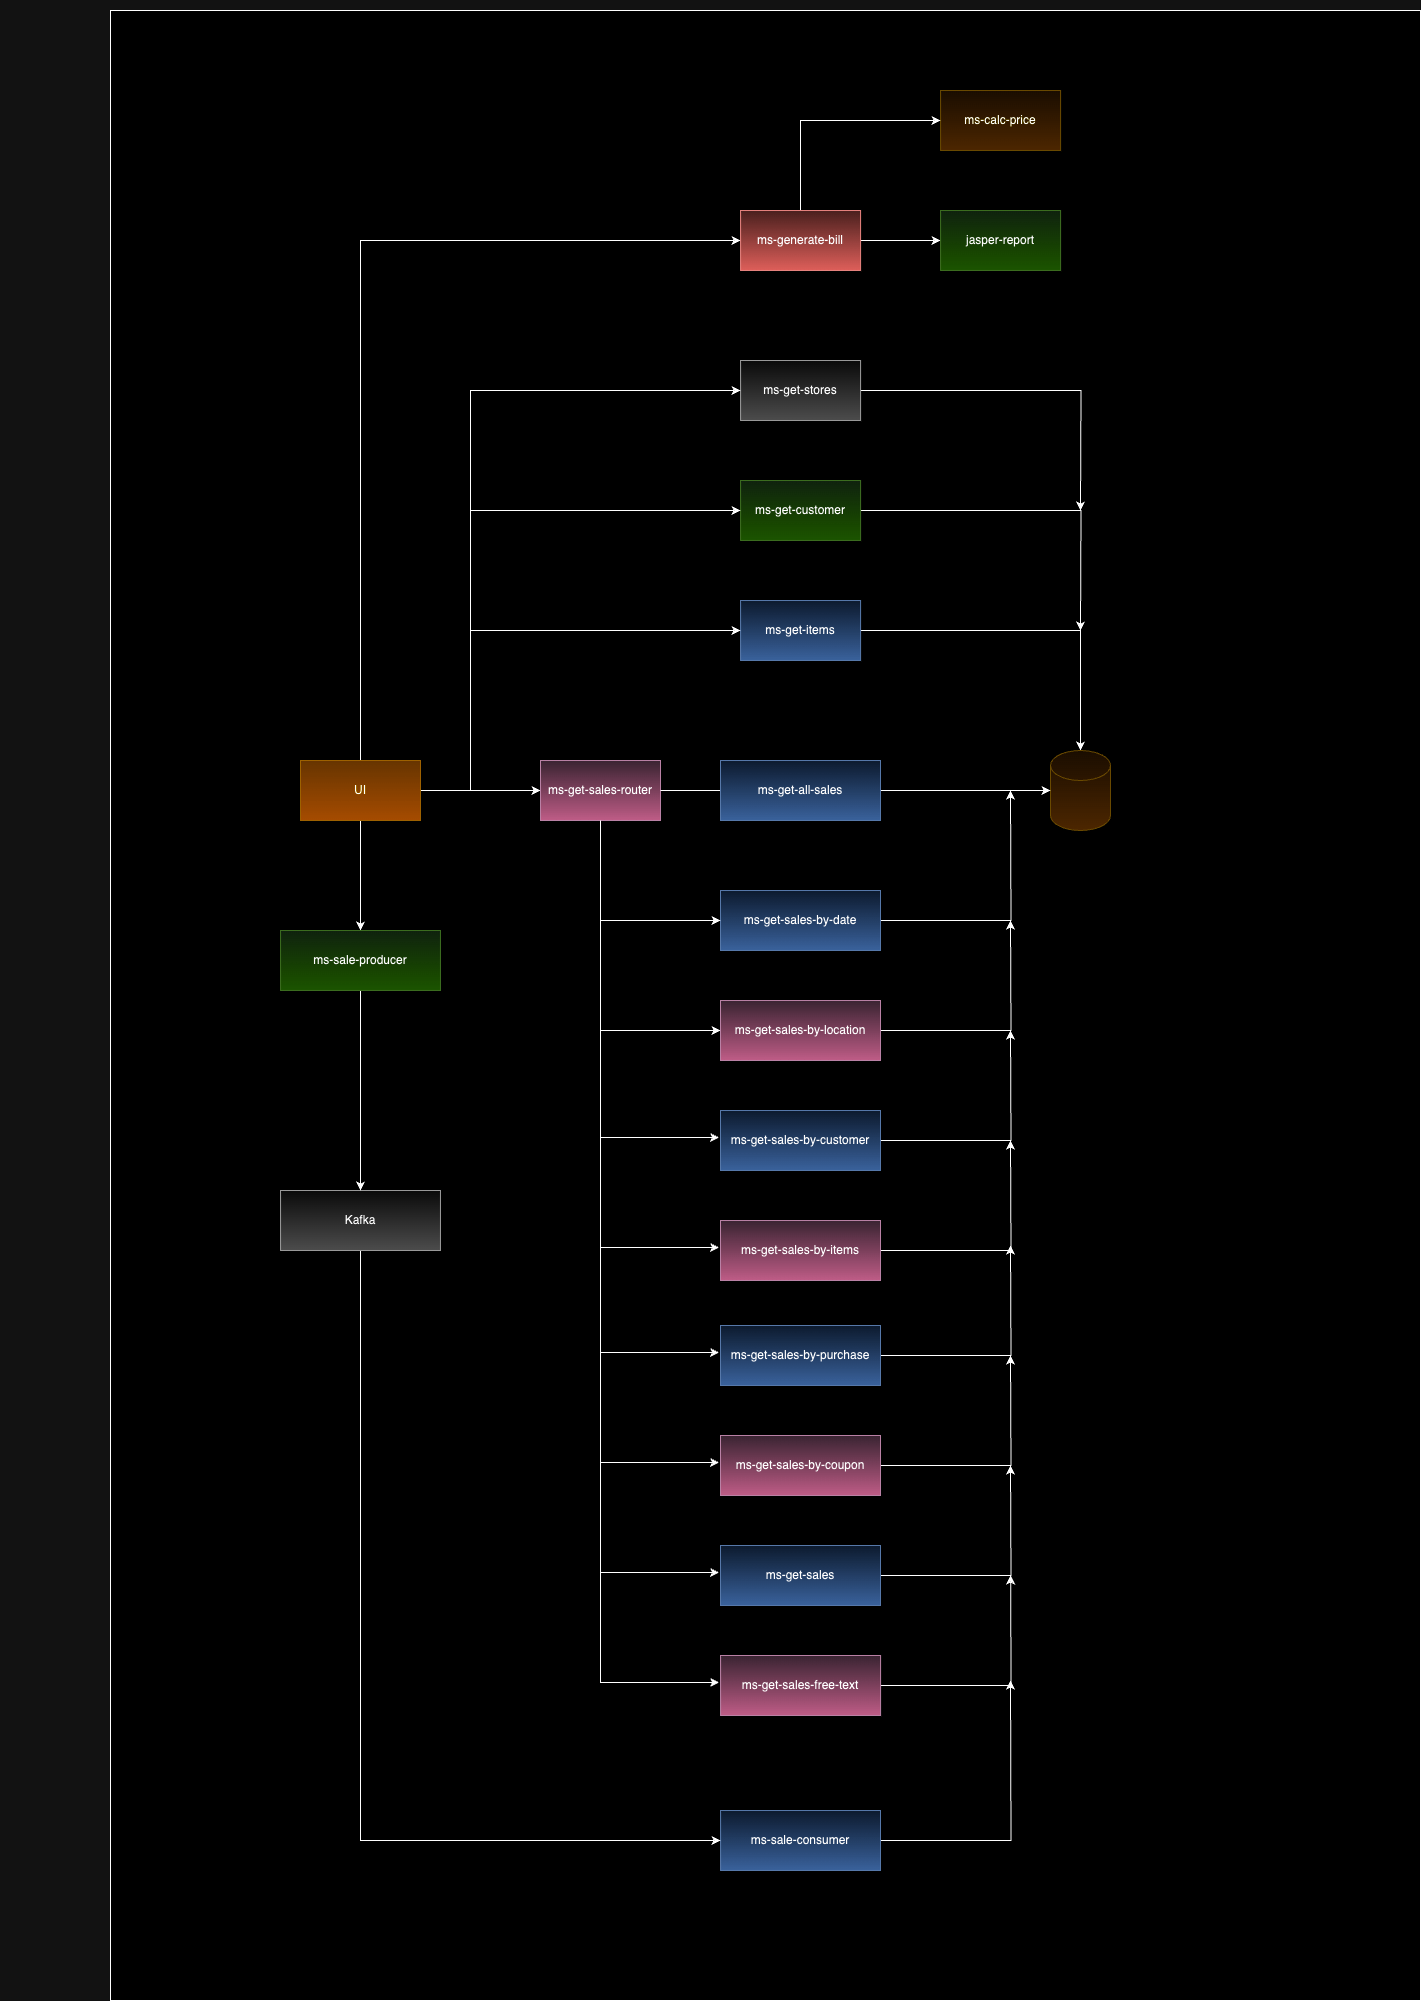

The diagram above was exported from draw.io. Its source (the exported page's mxGraphModel, read from the mxfile embedded in the PNG):
<mxGraphModel dx="1242" dy="746" grid="1" gridSize="10" guides="1" tooltips="1" connect="1" arrows="1" fold="1" page="1" pageScale="1" pageWidth="1920" pageHeight="1200" math="0" shadow="0">
  <root>
    <mxCell id="0" />
    <mxCell id="1" parent="0" />
    <mxCell id="n_p32m99cEEpmiuZ1xKt-49" value="" style="rounded=0;whiteSpace=wrap;html=1;" parent="1" vertex="1">
      <mxGeometry x="110" y="10" width="1310" height="1990" as="geometry" />
    </mxCell>
    <mxCell id="n_p32m99cEEpmiuZ1xKt-35" style="edgeStyle=orthogonalEdgeStyle;rounded=0;orthogonalLoop=1;jettySize=auto;html=1;" parent="1" source="k_AekQBZjhVLjZ5sFI8h-2" edge="1">
      <mxGeometry relative="1" as="geometry">
        <mxPoint x="1080" y="510" as="targetPoint" />
      </mxGeometry>
    </mxCell>
    <mxCell id="k_AekQBZjhVLjZ5sFI8h-2" value="ms-get-stores" style="rounded=0;whiteSpace=wrap;html=1;fillColor=#f5f5f5;gradientColor=#b3b3b3;strokeColor=#666666;" parent="1" vertex="1">
      <mxGeometry x="740.0899999999999" y="360" width="120" height="60" as="geometry" />
    </mxCell>
    <mxCell id="n_p32m99cEEpmiuZ1xKt-33" style="edgeStyle=orthogonalEdgeStyle;rounded=0;orthogonalLoop=1;jettySize=auto;html=1;" parent="1" source="k_AekQBZjhVLjZ5sFI8h-3" edge="1">
      <mxGeometry relative="1" as="geometry">
        <mxPoint x="1080" y="630" as="targetPoint" />
      </mxGeometry>
    </mxCell>
    <mxCell id="k_AekQBZjhVLjZ5sFI8h-3" value="ms-get-customer" style="rounded=0;whiteSpace=wrap;html=1;fillColor=#d5e8d4;gradientColor=#97d077;strokeColor=#82b366;" parent="1" vertex="1">
      <mxGeometry x="740.0899999999999" y="480" width="120" height="60" as="geometry" />
    </mxCell>
    <mxCell id="n_p32m99cEEpmiuZ1xKt-31" style="edgeStyle=orthogonalEdgeStyle;rounded=0;orthogonalLoop=1;jettySize=auto;html=1;" parent="1" source="k_AekQBZjhVLjZ5sFI8h-4" target="k_AekQBZjhVLjZ5sFI8h-16" edge="1">
      <mxGeometry relative="1" as="geometry" />
    </mxCell>
    <mxCell id="k_AekQBZjhVLjZ5sFI8h-4" value="ms-get-items" style="rounded=0;whiteSpace=wrap;html=1;fillColor=#dae8fc;gradientColor=#7ea6e0;strokeColor=#6c8ebf;" parent="1" vertex="1">
      <mxGeometry x="740.09" y="600" width="120" height="60" as="geometry" />
    </mxCell>
    <mxCell id="k_AekQBZjhVLjZ5sFI8h-5" value="ms-calc-price" style="rounded=0;whiteSpace=wrap;html=1;fillColor=#fff2cc;gradientColor=#ffd966;strokeColor=#d6b656;" parent="1" vertex="1">
      <mxGeometry x="940.09" y="90" width="120" height="60" as="geometry" />
    </mxCell>
    <mxCell id="n_p32m99cEEpmiuZ1xKt-2" style="edgeStyle=orthogonalEdgeStyle;rounded=0;orthogonalLoop=1;jettySize=auto;html=1;entryX=0;entryY=0.5;entryDx=0;entryDy=0;" parent="1" source="k_AekQBZjhVLjZ5sFI8h-6" target="n_p32m99cEEpmiuZ1xKt-1" edge="1">
      <mxGeometry relative="1" as="geometry" />
    </mxCell>
    <mxCell id="n_p32m99cEEpmiuZ1xKt-30" style="edgeStyle=orthogonalEdgeStyle;rounded=0;orthogonalLoop=1;jettySize=auto;html=1;entryX=0;entryY=0.5;entryDx=0;entryDy=0;" parent="1" target="k_AekQBZjhVLjZ5sFI8h-4" edge="1">
      <mxGeometry relative="1" as="geometry">
        <mxPoint x="420" y="790" as="sourcePoint" />
        <Array as="points">
          <mxPoint x="470" y="790" />
          <mxPoint x="470" y="630" />
        </Array>
      </mxGeometry>
    </mxCell>
    <mxCell id="n_p32m99cEEpmiuZ1xKt-32" style="edgeStyle=orthogonalEdgeStyle;rounded=0;orthogonalLoop=1;jettySize=auto;html=1;entryX=0;entryY=0.5;entryDx=0;entryDy=0;" parent="1" source="k_AekQBZjhVLjZ5sFI8h-6" target="k_AekQBZjhVLjZ5sFI8h-3" edge="1">
      <mxGeometry relative="1" as="geometry">
        <Array as="points">
          <mxPoint x="470" y="790" />
          <mxPoint x="470" y="510" />
        </Array>
      </mxGeometry>
    </mxCell>
    <mxCell id="n_p32m99cEEpmiuZ1xKt-34" style="edgeStyle=orthogonalEdgeStyle;rounded=0;orthogonalLoop=1;jettySize=auto;html=1;entryX=0;entryY=0.5;entryDx=0;entryDy=0;" parent="1" source="k_AekQBZjhVLjZ5sFI8h-6" target="k_AekQBZjhVLjZ5sFI8h-2" edge="1">
      <mxGeometry relative="1" as="geometry">
        <Array as="points">
          <mxPoint x="470" y="790" />
          <mxPoint x="470" y="390" />
        </Array>
      </mxGeometry>
    </mxCell>
    <mxCell id="n_p32m99cEEpmiuZ1xKt-36" style="edgeStyle=orthogonalEdgeStyle;rounded=0;orthogonalLoop=1;jettySize=auto;html=1;entryX=0;entryY=0.5;entryDx=0;entryDy=0;" parent="1" source="k_AekQBZjhVLjZ5sFI8h-6" target="k_AekQBZjhVLjZ5sFI8h-7" edge="1">
      <mxGeometry relative="1" as="geometry">
        <mxPoint x="360" y="220" as="targetPoint" />
        <Array as="points">
          <mxPoint x="360" y="240" />
        </Array>
      </mxGeometry>
    </mxCell>
    <mxCell id="n_p32m99cEEpmiuZ1xKt-47" style="edgeStyle=orthogonalEdgeStyle;rounded=0;orthogonalLoop=1;jettySize=auto;html=1;entryX=0.5;entryY=0;entryDx=0;entryDy=0;" parent="1" source="k_AekQBZjhVLjZ5sFI8h-6" target="n_p32m99cEEpmiuZ1xKt-45" edge="1">
      <mxGeometry relative="1" as="geometry" />
    </mxCell>
    <mxCell id="k_AekQBZjhVLjZ5sFI8h-6" value="UI" style="rounded=0;whiteSpace=wrap;html=1;fillColor=#ffcd28;gradientColor=#ffa500;strokeColor=#d79b00;" parent="1" vertex="1">
      <mxGeometry x="300" y="760" width="120" height="60" as="geometry" />
    </mxCell>
    <mxCell id="k_AekQBZjhVLjZ5sFI8h-15" style="edgeStyle=orthogonalEdgeStyle;rounded=0;orthogonalLoop=1;jettySize=auto;html=1;entryX=0;entryY=0.5;entryDx=0;entryDy=0;" parent="1" source="k_AekQBZjhVLjZ5sFI8h-7" target="k_AekQBZjhVLjZ5sFI8h-14" edge="1">
      <mxGeometry relative="1" as="geometry" />
    </mxCell>
    <mxCell id="n_p32m99cEEpmiuZ1xKt-38" style="edgeStyle=orthogonalEdgeStyle;rounded=0;orthogonalLoop=1;jettySize=auto;html=1;exitX=0.5;exitY=0;exitDx=0;exitDy=0;entryX=0;entryY=0.5;entryDx=0;entryDy=0;" parent="1" source="k_AekQBZjhVLjZ5sFI8h-7" target="k_AekQBZjhVLjZ5sFI8h-5" edge="1">
      <mxGeometry relative="1" as="geometry" />
    </mxCell>
    <mxCell id="k_AekQBZjhVLjZ5sFI8h-7" value="ms-generate-bill" style="rounded=0;whiteSpace=wrap;html=1;fillColor=#f8cecc;gradientColor=#ea6b66;strokeColor=#b85450;" parent="1" vertex="1">
      <mxGeometry x="740.09" y="210" width="120" height="60" as="geometry" />
    </mxCell>
    <mxCell id="k_AekQBZjhVLjZ5sFI8h-14" value="jasper-report" style="rounded=0;whiteSpace=wrap;html=1;fillColor=#d5e8d4;gradientColor=#97d077;strokeColor=#82b366;" parent="1" vertex="1">
      <mxGeometry x="940.09" y="210" width="120" height="60" as="geometry" />
    </mxCell>
    <mxCell id="k_AekQBZjhVLjZ5sFI8h-16" value="" style="shape=cylinder3;whiteSpace=wrap;html=1;boundedLbl=1;backgroundOutline=1;size=15;fillColor=#fff2cc;gradientColor=#ffd966;strokeColor=#d6b656;" parent="1" vertex="1">
      <mxGeometry x="1050" y="750" width="60" height="80" as="geometry" />
    </mxCell>
    <mxCell id="n_p32m99cEEpmiuZ1xKt-44" style="edgeStyle=orthogonalEdgeStyle;rounded=0;orthogonalLoop=1;jettySize=auto;html=1;" parent="1" source="k_AekQBZjhVLjZ5sFI8h-20" edge="1">
      <mxGeometry relative="1" as="geometry">
        <mxPoint x="1010" y="1680" as="targetPoint" />
      </mxGeometry>
    </mxCell>
    <mxCell id="k_AekQBZjhVLjZ5sFI8h-20" value="ms-sale-consumer" style="rounded=0;whiteSpace=wrap;html=1;fillColor=#dae8fc;gradientColor=#7ea6e0;strokeColor=#6c8ebf;" parent="1" vertex="1">
      <mxGeometry x="720.09" y="1810" width="159.91" height="60" as="geometry" />
    </mxCell>
    <mxCell id="k_AekQBZjhVLjZ5sFI8h-23" value="" style="whiteSpace=wrap;html=1;aspect=fixed;" parent="1" vertex="1">
      <mxGeometry width="90" as="geometry" />
    </mxCell>
    <mxCell id="n_p32m99cEEpmiuZ1xKt-8" style="edgeStyle=orthogonalEdgeStyle;rounded=0;orthogonalLoop=1;jettySize=auto;html=1;entryX=0;entryY=0.5;entryDx=0;entryDy=0;" parent="1" source="n_p32m99cEEpmiuZ1xKt-1" target="n_p32m99cEEpmiuZ1xKt-7" edge="1">
      <mxGeometry relative="1" as="geometry">
        <Array as="points">
          <mxPoint x="600" y="1030" />
        </Array>
      </mxGeometry>
    </mxCell>
    <mxCell id="n_p32m99cEEpmiuZ1xKt-11" style="edgeStyle=orthogonalEdgeStyle;rounded=0;orthogonalLoop=1;jettySize=auto;html=1;entryX=-0.009;entryY=0.451;entryDx=0;entryDy=0;entryPerimeter=0;" parent="1" target="n_p32m99cEEpmiuZ1xKt-10" edge="1">
      <mxGeometry relative="1" as="geometry">
        <mxPoint x="540" y="790" as="sourcePoint" />
        <mxPoint x="713" y="1138" as="targetPoint" />
        <Array as="points">
          <mxPoint x="600" y="791" />
          <mxPoint x="600" y="1137" />
        </Array>
      </mxGeometry>
    </mxCell>
    <mxCell id="n_p32m99cEEpmiuZ1xKt-1" value="ms-get-sales-router" style="rounded=0;whiteSpace=wrap;html=1;fillColor=#e6d0de;gradientColor=#d5739d;strokeColor=#996185;" parent="1" vertex="1">
      <mxGeometry x="540" y="760" width="120" height="60" as="geometry" />
    </mxCell>
    <mxCell id="n_p32m99cEEpmiuZ1xKt-3" style="edgeStyle=orthogonalEdgeStyle;rounded=0;orthogonalLoop=1;jettySize=auto;html=1;entryX=0;entryY=0.5;entryDx=0;entryDy=0;entryPerimeter=0;" parent="1" source="n_p32m99cEEpmiuZ1xKt-1" target="k_AekQBZjhVLjZ5sFI8h-16" edge="1">
      <mxGeometry relative="1" as="geometry" />
    </mxCell>
    <mxCell id="n_p32m99cEEpmiuZ1xKt-6" style="edgeStyle=orthogonalEdgeStyle;rounded=0;orthogonalLoop=1;jettySize=auto;html=1;" parent="1" source="n_p32m99cEEpmiuZ1xKt-4" edge="1">
      <mxGeometry relative="1" as="geometry">
        <mxPoint x="1010" y="790" as="targetPoint" />
      </mxGeometry>
    </mxCell>
    <mxCell id="n_p32m99cEEpmiuZ1xKt-4" value="ms-get-sales-by-date" style="rounded=0;whiteSpace=wrap;html=1;fillColor=#dae8fc;gradientColor=#7ea6e0;strokeColor=#6c8ebf;" parent="1" vertex="1">
      <mxGeometry x="720" y="890" width="160" height="60" as="geometry" />
    </mxCell>
    <mxCell id="n_p32m99cEEpmiuZ1xKt-5" style="edgeStyle=orthogonalEdgeStyle;rounded=0;orthogonalLoop=1;jettySize=auto;html=1;entryX=0;entryY=0.5;entryDx=0;entryDy=0;" parent="1" target="n_p32m99cEEpmiuZ1xKt-4" edge="1">
      <mxGeometry relative="1" as="geometry">
        <mxPoint x="600" y="820" as="sourcePoint" />
        <mxPoint x="700" y="897.02" as="targetPoint" />
        <Array as="points">
          <mxPoint x="600" y="820" />
          <mxPoint x="600" y="920" />
        </Array>
      </mxGeometry>
    </mxCell>
    <mxCell id="n_p32m99cEEpmiuZ1xKt-9" style="edgeStyle=orthogonalEdgeStyle;rounded=0;orthogonalLoop=1;jettySize=auto;html=1;" parent="1" source="n_p32m99cEEpmiuZ1xKt-7" edge="1">
      <mxGeometry relative="1" as="geometry">
        <mxPoint x="1010" y="920" as="targetPoint" />
      </mxGeometry>
    </mxCell>
    <mxCell id="n_p32m99cEEpmiuZ1xKt-7" value="ms-get-sales-by-location" style="rounded=0;whiteSpace=wrap;html=1;fillColor=#e6d0de;gradientColor=#d5739d;strokeColor=#996185;" parent="1" vertex="1">
      <mxGeometry x="720" y="1000" width="160" height="60" as="geometry" />
    </mxCell>
    <mxCell id="n_p32m99cEEpmiuZ1xKt-12" style="edgeStyle=orthogonalEdgeStyle;rounded=0;orthogonalLoop=1;jettySize=auto;html=1;" parent="1" source="n_p32m99cEEpmiuZ1xKt-10" edge="1">
      <mxGeometry relative="1" as="geometry">
        <mxPoint x="1010" y="1030" as="targetPoint" />
      </mxGeometry>
    </mxCell>
    <mxCell id="n_p32m99cEEpmiuZ1xKt-10" value="ms-get-sales-by-customer" style="rounded=0;whiteSpace=wrap;html=1;fillColor=#dae8fc;gradientColor=#7ea6e0;strokeColor=#6c8ebf;" parent="1" vertex="1">
      <mxGeometry x="720" y="1110" width="160" height="60" as="geometry" />
    </mxCell>
    <mxCell id="n_p32m99cEEpmiuZ1xKt-14" style="edgeStyle=orthogonalEdgeStyle;rounded=0;orthogonalLoop=1;jettySize=auto;html=1;entryX=-0.009;entryY=0.451;entryDx=0;entryDy=0;entryPerimeter=0;exitX=0.5;exitY=1;exitDx=0;exitDy=0;" parent="1" source="n_p32m99cEEpmiuZ1xKt-1" target="n_p32m99cEEpmiuZ1xKt-16" edge="1">
      <mxGeometry relative="1" as="geometry">
        <mxPoint x="540" y="900" as="sourcePoint" />
        <mxPoint x="713" y="1248" as="targetPoint" />
        <Array as="points">
          <mxPoint x="600" y="1247" />
        </Array>
      </mxGeometry>
    </mxCell>
    <mxCell id="n_p32m99cEEpmiuZ1xKt-15" style="edgeStyle=orthogonalEdgeStyle;rounded=0;orthogonalLoop=1;jettySize=auto;html=1;" parent="1" source="n_p32m99cEEpmiuZ1xKt-16" edge="1">
      <mxGeometry relative="1" as="geometry">
        <mxPoint x="1010" y="1140" as="targetPoint" />
      </mxGeometry>
    </mxCell>
    <mxCell id="n_p32m99cEEpmiuZ1xKt-16" value="ms-get-sales-by-items" style="rounded=0;whiteSpace=wrap;html=1;fillColor=#e6d0de;gradientColor=#d5739d;strokeColor=#996185;" parent="1" vertex="1">
      <mxGeometry x="720" y="1220" width="160" height="60" as="geometry" />
    </mxCell>
    <mxCell id="n_p32m99cEEpmiuZ1xKt-17" style="edgeStyle=orthogonalEdgeStyle;rounded=0;orthogonalLoop=1;jettySize=auto;html=1;entryX=-0.009;entryY=0.451;entryDx=0;entryDy=0;entryPerimeter=0;exitX=0.5;exitY=1;exitDx=0;exitDy=0;" parent="1" source="n_p32m99cEEpmiuZ1xKt-1" target="n_p32m99cEEpmiuZ1xKt-19" edge="1">
      <mxGeometry relative="1" as="geometry">
        <mxPoint x="540" y="1005" as="sourcePoint" />
        <mxPoint x="713" y="1353" as="targetPoint" />
        <Array as="points">
          <mxPoint x="600" y="1352" />
        </Array>
      </mxGeometry>
    </mxCell>
    <mxCell id="n_p32m99cEEpmiuZ1xKt-18" style="edgeStyle=orthogonalEdgeStyle;rounded=0;orthogonalLoop=1;jettySize=auto;html=1;" parent="1" source="n_p32m99cEEpmiuZ1xKt-19" edge="1">
      <mxGeometry relative="1" as="geometry">
        <mxPoint x="1010" y="1245" as="targetPoint" />
      </mxGeometry>
    </mxCell>
    <mxCell id="n_p32m99cEEpmiuZ1xKt-19" value="ms-get-sales-by-purchase" style="rounded=0;whiteSpace=wrap;html=1;fillColor=#dae8fc;gradientColor=#7ea6e0;strokeColor=#6c8ebf;" parent="1" vertex="1">
      <mxGeometry x="720" y="1325" width="160" height="60" as="geometry" />
    </mxCell>
    <mxCell id="n_p32m99cEEpmiuZ1xKt-20" style="edgeStyle=orthogonalEdgeStyle;rounded=0;orthogonalLoop=1;jettySize=auto;html=1;entryX=-0.009;entryY=0.451;entryDx=0;entryDy=0;entryPerimeter=0;exitX=0.5;exitY=1;exitDx=0;exitDy=0;" parent="1" source="n_p32m99cEEpmiuZ1xKt-1" target="n_p32m99cEEpmiuZ1xKt-22" edge="1">
      <mxGeometry relative="1" as="geometry">
        <mxPoint x="600" y="1035" as="sourcePoint" />
        <mxPoint x="713" y="1463" as="targetPoint" />
        <Array as="points">
          <mxPoint x="600" y="1462" />
        </Array>
      </mxGeometry>
    </mxCell>
    <mxCell id="n_p32m99cEEpmiuZ1xKt-21" style="edgeStyle=orthogonalEdgeStyle;rounded=0;orthogonalLoop=1;jettySize=auto;html=1;" parent="1" source="n_p32m99cEEpmiuZ1xKt-22" edge="1">
      <mxGeometry relative="1" as="geometry">
        <mxPoint x="1010" y="1355" as="targetPoint" />
      </mxGeometry>
    </mxCell>
    <mxCell id="n_p32m99cEEpmiuZ1xKt-22" value="ms-get-sales-by-coupon" style="rounded=0;whiteSpace=wrap;html=1;fillColor=#e6d0de;gradientColor=#d5739d;strokeColor=#996185;" parent="1" vertex="1">
      <mxGeometry x="720" y="1435" width="160" height="60" as="geometry" />
    </mxCell>
    <mxCell id="n_p32m99cEEpmiuZ1xKt-24" style="edgeStyle=orthogonalEdgeStyle;rounded=0;orthogonalLoop=1;jettySize=auto;html=1;entryX=-0.009;entryY=0.451;entryDx=0;entryDy=0;entryPerimeter=0;exitX=0.5;exitY=1;exitDx=0;exitDy=0;" parent="1" source="n_p32m99cEEpmiuZ1xKt-1" target="n_p32m99cEEpmiuZ1xKt-26" edge="1">
      <mxGeometry relative="1" as="geometry">
        <mxPoint x="600" y="930" as="sourcePoint" />
        <mxPoint x="713" y="1573" as="targetPoint" />
        <Array as="points">
          <mxPoint x="600" y="1572" />
        </Array>
      </mxGeometry>
    </mxCell>
    <mxCell id="n_p32m99cEEpmiuZ1xKt-25" style="edgeStyle=orthogonalEdgeStyle;rounded=0;orthogonalLoop=1;jettySize=auto;html=1;" parent="1" source="n_p32m99cEEpmiuZ1xKt-26" edge="1">
      <mxGeometry relative="1" as="geometry">
        <mxPoint x="1010" y="1465" as="targetPoint" />
      </mxGeometry>
    </mxCell>
    <mxCell id="n_p32m99cEEpmiuZ1xKt-26" value="ms-get-sales" style="rounded=0;whiteSpace=wrap;html=1;fillColor=#dae8fc;gradientColor=#7ea6e0;strokeColor=#6c8ebf;" parent="1" vertex="1">
      <mxGeometry x="720" y="1545" width="160" height="60" as="geometry" />
    </mxCell>
    <mxCell id="n_p32m99cEEpmiuZ1xKt-27" style="edgeStyle=orthogonalEdgeStyle;rounded=0;orthogonalLoop=1;jettySize=auto;html=1;entryX=-0.009;entryY=0.451;entryDx=0;entryDy=0;entryPerimeter=0;exitX=0.5;exitY=1;exitDx=0;exitDy=0;" parent="1" source="n_p32m99cEEpmiuZ1xKt-1" target="n_p32m99cEEpmiuZ1xKt-29" edge="1">
      <mxGeometry relative="1" as="geometry">
        <mxPoint x="600.09" y="930" as="sourcePoint" />
        <mxPoint x="713.09" y="1683" as="targetPoint" />
        <Array as="points">
          <mxPoint x="600" y="1682" />
        </Array>
      </mxGeometry>
    </mxCell>
    <mxCell id="n_p32m99cEEpmiuZ1xKt-28" style="edgeStyle=orthogonalEdgeStyle;rounded=0;orthogonalLoop=1;jettySize=auto;html=1;" parent="1" source="n_p32m99cEEpmiuZ1xKt-29" edge="1">
      <mxGeometry relative="1" as="geometry">
        <mxPoint x="1010.09" y="1575" as="targetPoint" />
      </mxGeometry>
    </mxCell>
    <mxCell id="n_p32m99cEEpmiuZ1xKt-29" value="ms-get-sales-free-text" style="rounded=0;whiteSpace=wrap;html=1;fillColor=#e6d0de;gradientColor=#d5739d;strokeColor=#996185;" parent="1" vertex="1">
      <mxGeometry x="720.09" y="1655" width="160" height="60" as="geometry" />
    </mxCell>
    <mxCell id="n_p32m99cEEpmiuZ1xKt-43" style="edgeStyle=orthogonalEdgeStyle;rounded=0;orthogonalLoop=1;jettySize=auto;html=1;entryX=0;entryY=0.5;entryDx=0;entryDy=0;exitX=0.5;exitY=1;exitDx=0;exitDy=0;" parent="1" source="n_p32m99cEEpmiuZ1xKt-41" target="k_AekQBZjhVLjZ5sFI8h-20" edge="1">
      <mxGeometry relative="1" as="geometry">
        <mxPoint x="360" y="1260" as="sourcePoint" />
        <Array as="points">
          <mxPoint x="360" y="1840" />
        </Array>
      </mxGeometry>
    </mxCell>
    <mxCell id="n_p32m99cEEpmiuZ1xKt-41" value="Kafka" style="rounded=0;whiteSpace=wrap;html=1;fillColor=#f5f5f5;gradientColor=#b3b3b3;strokeColor=#666666;" parent="1" vertex="1">
      <mxGeometry x="280.05000000000007" y="1190" width="159.91" height="60" as="geometry" />
    </mxCell>
    <mxCell id="n_p32m99cEEpmiuZ1xKt-48" style="edgeStyle=orthogonalEdgeStyle;rounded=0;orthogonalLoop=1;jettySize=auto;html=1;entryX=0.5;entryY=0;entryDx=0;entryDy=0;" parent="1" source="n_p32m99cEEpmiuZ1xKt-45" target="n_p32m99cEEpmiuZ1xKt-41" edge="1">
      <mxGeometry relative="1" as="geometry" />
    </mxCell>
    <mxCell id="n_p32m99cEEpmiuZ1xKt-45" value="ms-sale-producer" style="rounded=0;whiteSpace=wrap;html=1;fillColor=#d5e8d4;gradientColor=#97d077;strokeColor=#82b366;" parent="1" vertex="1">
      <mxGeometry x="280.05000000000007" y="930" width="159.91" height="60" as="geometry" />
    </mxCell>
    <mxCell id="oRM4DhLdFYv9oafPMZ9c-1" value="ms-get-all-sales" style="rounded=0;whiteSpace=wrap;html=1;fillColor=#dae8fc;gradientColor=#7ea6e0;strokeColor=#6c8ebf;" vertex="1" parent="1">
      <mxGeometry x="720" y="760" width="160" height="60" as="geometry" />
    </mxCell>
  </root>
</mxGraphModel>